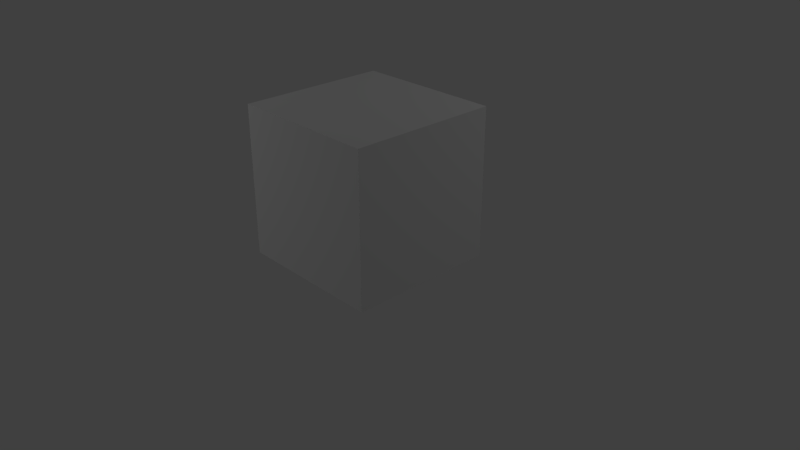 # Source: box.blend  (saved by Blender 2.79.0; exported with 4.5.12 LTS)
import bpy
from mathutils import Matrix  # noqa: F401  (used for matrix-valued properties, if any)

bpy.ops.wm.read_factory_settings(use_empty=True)
scene = bpy.context.scene
scene.name = 'Scene'

# ---- collections
col_collection_1 = bpy.data.collections.new('Collection 1'); scene.collection.children.link(col_collection_1)

# ---- materials (node trees are filled in below, after node groups)
mat_material_002 = bpy.data.materials.new('Material.002')
mat_material_002.alpha_threshold = 0.0
mat_material_002.use_transparent_shadow = False
mat_material_002.roughness = 0.5

# ---- material node trees

# ---- world
world_world = bpy.data.worlds.new('World'); scene.world = world_world
world_world.color = (0.05088, 0.05088, 0.05088)
world_world.use_sun_shadow = False
world_world.sun_shadow_jitter_overblur = 0.0
world_world.cycles.sampling_method = 'MANUAL'

# ---- cameras
cam_camera = bpy.data.cameras.new('Camera')
cam_camera.clip_end = 100.0
cam_camera.lens = 35.0
cam_camera.sensor_width = 32.0
cam_camera.sensor_height = 18.0
cam_camera.ortho_scale = 7.314
cam_camera.dof.focus_distance = 0.0
cam_camera.dof.aperture_fstop = 128.0

# ---- lights
light_lamp_001 = bpy.data.lights.new('Lamp.001', 'POINT')
light_lamp_001.transmission_factor = 0.0
light_lamp_001.cutoff_distance = 30.0
light_lamp_001.energy = 100.0
light_lamp_001.shadow_buffer_clip_start = 1.001
light_lamp_001.shadow_soft_size = 0.1
light_lamp_001.shadow_maximum_resolution = 0.006
light_lamp_001.use_absolute_resolution = True
light_lamp = bpy.data.lights.new('Lamp', 'POINT')
light_lamp.transmission_factor = 0.0
light_lamp.cutoff_distance = 30.0
light_lamp.energy = 100.0
light_lamp.shadow_buffer_clip_start = 1.001
light_lamp.shadow_soft_size = 0.1
light_lamp.shadow_maximum_resolution = 0.006
light_lamp.use_absolute_resolution = True

# ---- meshes
me_cube = bpy.data.meshes.new('Cube')
me_cube.from_pydata([(1.0, 1.0, -1.0), (1.0, -1.0, -1.0), (-1.0, -1.0, -1.0), (-1.0, 1.0, -1.0), (1.0, 1.0, 1.0), (1.0, -1.0, 1.0), (-1.0, -1.0, 1.0), (-1.0, 1.0, 1.0)], [], [(0, 1, 2, 3), (4, 7, 6, 5), (0, 4, 5, 1), (1, 5, 6, 2), (2, 6, 7, 3), (4, 0, 3, 7)])
_uv = me_cube.uv_layers.new(name='UVMap')
_uv.uv.foreach_set('vector', [0.5, 0.75, 0.5, 0.9999, 0.25, 0.9999, 0.25, 0.75, 0.5, 0.6147, 0.25, 0.6147, 0.25, 0.3648, 0.5, 0.3648, 0.75, 0.7573, 0.5, 0.6147, 0.5, 0.3648, 0.75, 0.5074, 0.5, 8.659e-05, 0.5, 0.3648, 0.25, 0.3648, 0.25, 8.665e-05, 8.659e-05, 0.25, 0.25, 0.3648, 0.25, 0.6147, 8.665e-05, 0.5, 0.5, 0.6147, 0.5, 0.75, 0.25, 0.75, 0.25, 0.6147])
me_cube.materials.append(mat_material_002)
me_cube.use_remesh_preserve_volume = False
me_cube.use_remesh_preserve_attributes = False
me_cube.use_mirror_vertex_groups = False
me_cube.update()

# ---- objects
ob_lamp_001 = bpy.data.objects.new('Lamp.001', light_lamp_001)
ob_cube = bpy.data.objects.new('Cube', me_cube)
ob_lamp = bpy.data.objects.new('Lamp', light_lamp)
ob_camera = bpy.data.objects.new('Camera', cam_camera)

# ---- transforms, parenting, visibility, modifiers, constraints
ob_lamp_001.location = (-5.399, -5.014, 4.174)
ob_lamp_001.rotation_euler = (0.6503, 0.05522, 1.866)
ob_lamp_001.lock_rotations_4d = False
ob_lamp_001.empty_display_type = 'ARROWS'
ob_lamp_001.color = (0.0, 0.0, 0.0, 0.0)
ob_lamp_001.lineart.crease_threshold = 0.0
ob_cube.location = (0.0, 0.0, 1.0)
ob_cube.lock_rotations_4d = False
ob_cube.empty_display_type = 'ARROWS'
ob_cube.lineart.crease_threshold = 0.0
ob_lamp.location = (4.076, 5.292, 5.904)
ob_lamp.rotation_euler = (0.6503, 0.05522, 1.866)
ob_lamp.lock_rotations_4d = False
ob_lamp.empty_display_type = 'ARROWS'
ob_lamp.color = (0.0, 0.0, 0.0, 0.0)
ob_lamp.lineart.crease_threshold = 0.0
ob_camera.location = (7.481, -6.508, 5.344)
ob_camera.rotation_euler = (1.109, 0.0, 0.8149)
ob_camera.lock_rotations_4d = False
ob_camera.empty_display_type = 'ARROWS'
ob_camera.color = (0.0, 0.0, 0.0, 0.0)
ob_camera.display_type = 'WIRE'
ob_camera.lineart.crease_threshold = 0.0

# ---- collection membership
col_collection_1.objects.link(ob_lamp_001)
col_collection_1.objects.link(ob_cube)
col_collection_1.objects.link(ob_lamp)
col_collection_1.objects.link(ob_camera)

# ---- scene / render settings (as saved in the file)
scene.camera = ob_camera
scene.frame_start = 1; scene.frame_end = 250; scene.frame_set(1)
scene.render.engine = 'BLENDER_EEVEE_NEXT'
scene.render.resolution_percentage = 50
scene.render.dither_intensity = 0.0
scene.cycles.use_denoising = False
scene.cycles.samples = 128
scene.cycles.sampling_pattern = 'TABULATED_SOBOL'
scene.cycles.use_adaptive_sampling = False
scene.cycles.use_light_tree = False
scene.cycles.blur_glossy = 0.0
scene.cycles.sample_clamp_indirect = 0.0
scene.view_settings.view_transform = 'Standard'
bpy.context.view_layer.update()
